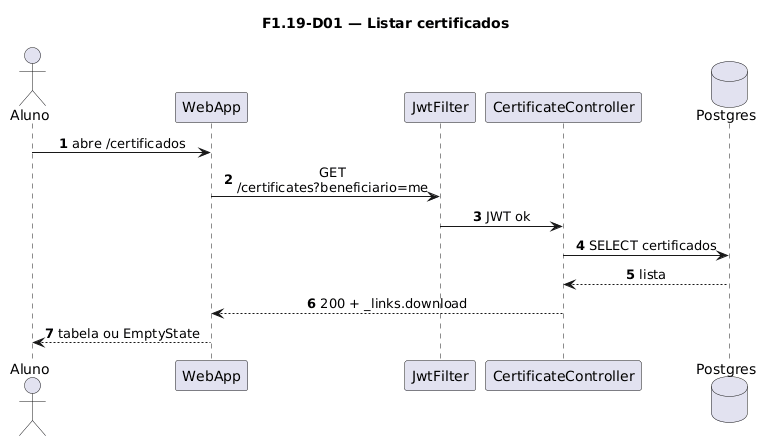

The diagram above was rendered by PlantUML. Its source (embedded in the PNG):
@startuml
title F1.19-D01 — Listar certificados
skinparam sequenceMessageAlign center
skinparam responseMessageBelowArrow true
skinparam maxMessageSize 220
autonumber

actor "Aluno" as Aluno
participant "WebApp" as WebApp
participant "JwtFilter" as Jwt
participant "CertificateController" as Ctrl
database "Postgres" as Postgres

Aluno -> WebApp: abre /certificados
WebApp -> Jwt: GET /certificates?beneficiario=me
Jwt -> Ctrl: JWT ok
Ctrl -> Postgres: SELECT certificados
Postgres --> Ctrl: lista
Ctrl --> WebApp: 200 + _links.download
WebApp --> Aluno: tabela ou EmptyState
@enduml